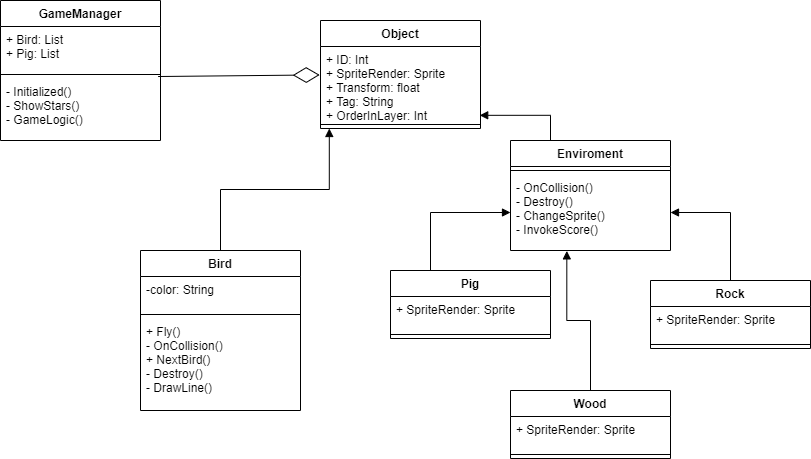

The diagram above was exported from draw.io. Its source (the exported page's mxGraphModel, read from the mxfile embedded in the PNG):
<mxGraphModel dx="1038" dy="641" grid="1" gridSize="10" guides="1" tooltips="1" connect="1" arrows="1" fold="1" page="1" pageScale="1" pageWidth="850" pageHeight="1100" background="none" math="0" shadow="0">
  <root>
    <mxCell id="0" />
    <mxCell id="1" parent="0" />
    <mxCell id="6Gkiaq8jFfIsUdVxJ91F-9" style="edgeStyle=orthogonalEdgeStyle;rounded=0;orthogonalLoop=1;jettySize=auto;html=1;exitX=0.5;exitY=0;exitDx=0;exitDy=0;entryX=0.055;entryY=1;entryDx=0;entryDy=0;entryPerimeter=0;endArrow=block;" edge="1" parent="1" source="6Gkiaq8jFfIsUdVxJ91F-1" target="6Gkiaq8jFfIsUdVxJ91F-7">
      <mxGeometry relative="1" as="geometry" />
    </mxCell>
    <mxCell id="6Gkiaq8jFfIsUdVxJ91F-1" value="Bird" style="swimlane;fontStyle=1;align=center;verticalAlign=top;childLayout=stackLayout;horizontal=1;startSize=26;horizontalStack=0;resizeParent=1;resizeParentMax=0;resizeLast=0;collapsible=1;marginBottom=0;" vertex="1" parent="1">
      <mxGeometry x="170" y="290" width="160" height="160" as="geometry" />
    </mxCell>
    <mxCell id="6Gkiaq8jFfIsUdVxJ91F-2" value="-color: String" style="text;strokeColor=none;fillColor=none;align=left;verticalAlign=top;spacingLeft=4;spacingRight=4;overflow=hidden;rotatable=0;points=[[0,0.5],[1,0.5]];portConstraint=eastwest;" vertex="1" parent="6Gkiaq8jFfIsUdVxJ91F-1">
      <mxGeometry y="26" width="160" height="34" as="geometry" />
    </mxCell>
    <mxCell id="6Gkiaq8jFfIsUdVxJ91F-3" value="" style="line;strokeWidth=1;fillColor=none;align=left;verticalAlign=middle;spacingTop=-1;spacingLeft=3;spacingRight=3;rotatable=0;labelPosition=right;points=[];portConstraint=eastwest;strokeColor=inherit;" vertex="1" parent="6Gkiaq8jFfIsUdVxJ91F-1">
      <mxGeometry y="60" width="160" height="8" as="geometry" />
    </mxCell>
    <mxCell id="6Gkiaq8jFfIsUdVxJ91F-4" value="+ Fly()&#10;- OnCollision()&#10;+ NextBird()&#10;- Destroy()&#10;- DrawLine()" style="text;strokeColor=none;fillColor=none;align=left;verticalAlign=top;spacingLeft=4;spacingRight=4;overflow=hidden;rotatable=0;points=[[0,0.5],[1,0.5]];portConstraint=eastwest;" vertex="1" parent="6Gkiaq8jFfIsUdVxJ91F-1">
      <mxGeometry y="68" width="160" height="92" as="geometry" />
    </mxCell>
    <mxCell id="6Gkiaq8jFfIsUdVxJ91F-5" value="Object" style="swimlane;fontStyle=1;align=center;verticalAlign=top;childLayout=stackLayout;horizontal=1;startSize=26;horizontalStack=0;resizeParent=1;resizeParentMax=0;resizeLast=0;collapsible=1;marginBottom=0;" vertex="1" parent="1">
      <mxGeometry x="350" y="60" width="160" height="108" as="geometry" />
    </mxCell>
    <mxCell id="6Gkiaq8jFfIsUdVxJ91F-6" value="+ ID: Int&#10;+ SpriteRender: Sprite&#10;+ Transform: float&#10;+ Tag: String&#10;+ OrderInLayer: Int" style="text;strokeColor=none;fillColor=none;align=left;verticalAlign=top;spacingLeft=4;spacingRight=4;overflow=hidden;rotatable=0;points=[[0,0.5],[1,0.5]];portConstraint=eastwest;" vertex="1" parent="6Gkiaq8jFfIsUdVxJ91F-5">
      <mxGeometry y="26" width="160" height="74" as="geometry" />
    </mxCell>
    <mxCell id="6Gkiaq8jFfIsUdVxJ91F-7" value="" style="line;strokeWidth=1;fillColor=none;align=left;verticalAlign=middle;spacingTop=-1;spacingLeft=3;spacingRight=3;rotatable=0;labelPosition=right;points=[];portConstraint=eastwest;strokeColor=inherit;" vertex="1" parent="6Gkiaq8jFfIsUdVxJ91F-5">
      <mxGeometry y="100" width="160" height="8" as="geometry" />
    </mxCell>
    <mxCell id="6Gkiaq8jFfIsUdVxJ91F-14" style="edgeStyle=orthogonalEdgeStyle;rounded=0;orthogonalLoop=1;jettySize=auto;html=1;exitX=0.25;exitY=0;exitDx=0;exitDy=0;entryX=0;entryY=0.5;entryDx=0;entryDy=0;endArrow=block;" edge="1" parent="1" source="6Gkiaq8jFfIsUdVxJ91F-10" target="6Gkiaq8jFfIsUdVxJ91F-18">
      <mxGeometry relative="1" as="geometry" />
    </mxCell>
    <mxCell id="6Gkiaq8jFfIsUdVxJ91F-10" value="Pig" style="swimlane;fontStyle=1;align=center;verticalAlign=top;childLayout=stackLayout;horizontal=1;startSize=26;horizontalStack=0;resizeParent=1;resizeParentMax=0;resizeLast=0;collapsible=1;marginBottom=0;" vertex="1" parent="1">
      <mxGeometry x="420" y="310" width="160" height="68" as="geometry" />
    </mxCell>
    <mxCell id="6Gkiaq8jFfIsUdVxJ91F-11" value="+ SpriteRender: Sprite" style="text;strokeColor=none;fillColor=none;align=left;verticalAlign=top;spacingLeft=4;spacingRight=4;overflow=hidden;rotatable=0;points=[[0,0.5],[1,0.5]];portConstraint=eastwest;" vertex="1" parent="6Gkiaq8jFfIsUdVxJ91F-10">
      <mxGeometry y="26" width="160" height="34" as="geometry" />
    </mxCell>
    <mxCell id="6Gkiaq8jFfIsUdVxJ91F-12" value="" style="line;strokeWidth=1;fillColor=none;align=left;verticalAlign=middle;spacingTop=-1;spacingLeft=3;spacingRight=3;rotatable=0;labelPosition=right;points=[];portConstraint=eastwest;strokeColor=inherit;" vertex="1" parent="6Gkiaq8jFfIsUdVxJ91F-10">
      <mxGeometry y="60" width="160" height="8" as="geometry" />
    </mxCell>
    <mxCell id="6Gkiaq8jFfIsUdVxJ91F-19" style="edgeStyle=orthogonalEdgeStyle;rounded=0;orthogonalLoop=1;jettySize=auto;html=1;exitX=0.25;exitY=0;exitDx=0;exitDy=0;endArrow=block;entryX=0.995;entryY=0.93;entryDx=0;entryDy=0;entryPerimeter=0;" edge="1" parent="1" source="6Gkiaq8jFfIsUdVxJ91F-15" target="6Gkiaq8jFfIsUdVxJ91F-6">
      <mxGeometry relative="1" as="geometry">
        <mxPoint x="360" y="190" as="targetPoint" />
      </mxGeometry>
    </mxCell>
    <mxCell id="6Gkiaq8jFfIsUdVxJ91F-15" value="Enviroment" style="swimlane;fontStyle=1;align=center;verticalAlign=top;childLayout=stackLayout;horizontal=1;startSize=26;horizontalStack=0;resizeParent=1;resizeParentMax=0;resizeLast=0;collapsible=1;marginBottom=0;" vertex="1" parent="1">
      <mxGeometry x="540" y="180" width="160" height="110" as="geometry" />
    </mxCell>
    <mxCell id="6Gkiaq8jFfIsUdVxJ91F-17" value="" style="line;strokeWidth=1;fillColor=none;align=left;verticalAlign=middle;spacingTop=-1;spacingLeft=3;spacingRight=3;rotatable=0;labelPosition=right;points=[];portConstraint=eastwest;strokeColor=inherit;" vertex="1" parent="6Gkiaq8jFfIsUdVxJ91F-15">
      <mxGeometry y="26" width="160" height="8" as="geometry" />
    </mxCell>
    <mxCell id="6Gkiaq8jFfIsUdVxJ91F-18" value="- OnCollision()&#10;- Destroy()&#10;- ChangeSprite()&#10;- InvokeScore()" style="text;strokeColor=none;fillColor=none;align=left;verticalAlign=top;spacingLeft=4;spacingRight=4;overflow=hidden;rotatable=0;points=[[0,0.5],[1,0.5]];portConstraint=eastwest;" vertex="1" parent="6Gkiaq8jFfIsUdVxJ91F-15">
      <mxGeometry y="34" width="160" height="76" as="geometry" />
    </mxCell>
    <mxCell id="6Gkiaq8jFfIsUdVxJ91F-21" value="GameManager" style="swimlane;fontStyle=1;align=center;verticalAlign=top;childLayout=stackLayout;horizontal=1;startSize=26;horizontalStack=0;resizeParent=1;resizeParentMax=0;resizeLast=0;collapsible=1;marginBottom=0;" vertex="1" parent="1">
      <mxGeometry x="30" y="40" width="160" height="140" as="geometry" />
    </mxCell>
    <mxCell id="6Gkiaq8jFfIsUdVxJ91F-22" value="+ Bird: List&#10;+ Pig: List" style="text;strokeColor=none;fillColor=none;align=left;verticalAlign=top;spacingLeft=4;spacingRight=4;overflow=hidden;rotatable=0;points=[[0,0.5],[1,0.5]];portConstraint=eastwest;" vertex="1" parent="6Gkiaq8jFfIsUdVxJ91F-21">
      <mxGeometry y="26" width="160" height="44" as="geometry" />
    </mxCell>
    <mxCell id="6Gkiaq8jFfIsUdVxJ91F-23" value="" style="line;strokeWidth=1;fillColor=none;align=left;verticalAlign=middle;spacingTop=-1;spacingLeft=3;spacingRight=3;rotatable=0;labelPosition=right;points=[];portConstraint=eastwest;strokeColor=inherit;" vertex="1" parent="6Gkiaq8jFfIsUdVxJ91F-21">
      <mxGeometry y="70" width="160" height="8" as="geometry" />
    </mxCell>
    <mxCell id="6Gkiaq8jFfIsUdVxJ91F-24" value="- Initialized()&#10;- ShowStars()&#10;- GameLogic()" style="text;strokeColor=none;fillColor=none;align=left;verticalAlign=top;spacingLeft=4;spacingRight=4;overflow=hidden;rotatable=0;points=[[0,0.5],[1,0.5]];portConstraint=eastwest;" vertex="1" parent="6Gkiaq8jFfIsUdVxJ91F-21">
      <mxGeometry y="78" width="160" height="62" as="geometry" />
    </mxCell>
    <mxCell id="6Gkiaq8jFfIsUdVxJ91F-44" style="edgeStyle=orthogonalEdgeStyle;rounded=0;orthogonalLoop=1;jettySize=auto;html=1;exitX=0.5;exitY=0;exitDx=0;exitDy=0;entryX=0.352;entryY=1.005;entryDx=0;entryDy=0;entryPerimeter=0;endArrow=block;" edge="1" parent="1" source="6Gkiaq8jFfIsUdVxJ91F-37" target="6Gkiaq8jFfIsUdVxJ91F-18">
      <mxGeometry relative="1" as="geometry" />
    </mxCell>
    <mxCell id="6Gkiaq8jFfIsUdVxJ91F-37" value="Wood" style="swimlane;fontStyle=1;align=center;verticalAlign=top;childLayout=stackLayout;horizontal=1;startSize=26;horizontalStack=0;resizeParent=1;resizeParentMax=0;resizeLast=0;collapsible=1;marginBottom=0;" vertex="1" parent="1">
      <mxGeometry x="540" y="430" width="160" height="68" as="geometry" />
    </mxCell>
    <mxCell id="6Gkiaq8jFfIsUdVxJ91F-38" value="+ SpriteRender: Sprite" style="text;strokeColor=none;fillColor=none;align=left;verticalAlign=top;spacingLeft=4;spacingRight=4;overflow=hidden;rotatable=0;points=[[0,0.5],[1,0.5]];portConstraint=eastwest;" vertex="1" parent="6Gkiaq8jFfIsUdVxJ91F-37">
      <mxGeometry y="26" width="160" height="34" as="geometry" />
    </mxCell>
    <mxCell id="6Gkiaq8jFfIsUdVxJ91F-39" value="" style="line;strokeWidth=1;fillColor=none;align=left;verticalAlign=middle;spacingTop=-1;spacingLeft=3;spacingRight=3;rotatable=0;labelPosition=right;points=[];portConstraint=eastwest;strokeColor=inherit;" vertex="1" parent="6Gkiaq8jFfIsUdVxJ91F-37">
      <mxGeometry y="60" width="160" height="8" as="geometry" />
    </mxCell>
    <mxCell id="6Gkiaq8jFfIsUdVxJ91F-43" style="edgeStyle=orthogonalEdgeStyle;rounded=0;orthogonalLoop=1;jettySize=auto;html=1;exitX=0.5;exitY=0;exitDx=0;exitDy=0;entryX=1;entryY=0.5;entryDx=0;entryDy=0;endArrow=block;" edge="1" parent="1" source="6Gkiaq8jFfIsUdVxJ91F-40" target="6Gkiaq8jFfIsUdVxJ91F-18">
      <mxGeometry relative="1" as="geometry" />
    </mxCell>
    <mxCell id="6Gkiaq8jFfIsUdVxJ91F-40" value="Rock" style="swimlane;fontStyle=1;align=center;verticalAlign=top;childLayout=stackLayout;horizontal=1;startSize=26;horizontalStack=0;resizeParent=1;resizeParentMax=0;resizeLast=0;collapsible=1;marginBottom=0;" vertex="1" parent="1">
      <mxGeometry x="680" y="320" width="160" height="68" as="geometry" />
    </mxCell>
    <mxCell id="6Gkiaq8jFfIsUdVxJ91F-41" value="+ SpriteRender: Sprite" style="text;strokeColor=none;fillColor=none;align=left;verticalAlign=top;spacingLeft=4;spacingRight=4;overflow=hidden;rotatable=0;points=[[0,0.5],[1,0.5]];portConstraint=eastwest;" vertex="1" parent="6Gkiaq8jFfIsUdVxJ91F-40">
      <mxGeometry y="26" width="160" height="34" as="geometry" />
    </mxCell>
    <mxCell id="6Gkiaq8jFfIsUdVxJ91F-42" value="" style="line;strokeWidth=1;fillColor=none;align=left;verticalAlign=middle;spacingTop=-1;spacingLeft=3;spacingRight=3;rotatable=0;labelPosition=right;points=[];portConstraint=eastwest;strokeColor=inherit;" vertex="1" parent="6Gkiaq8jFfIsUdVxJ91F-40">
      <mxGeometry y="60" width="160" height="8" as="geometry" />
    </mxCell>
    <mxCell id="6Gkiaq8jFfIsUdVxJ91F-27" value="" style="endArrow=diamondThin;endFill=0;endSize=24;html=1;rounded=0;entryX=-0.005;entryY=0.384;entryDx=0;entryDy=0;entryPerimeter=0;exitX=0.985;exitY=-0.032;exitDx=0;exitDy=0;exitPerimeter=0;" edge="1" parent="1" source="6Gkiaq8jFfIsUdVxJ91F-24" target="6Gkiaq8jFfIsUdVxJ91F-6">
      <mxGeometry width="160" relative="1" as="geometry">
        <mxPoint x="340" y="260" as="sourcePoint" />
        <mxPoint x="500" y="260" as="targetPoint" />
      </mxGeometry>
    </mxCell>
  </root>
</mxGraphModel>